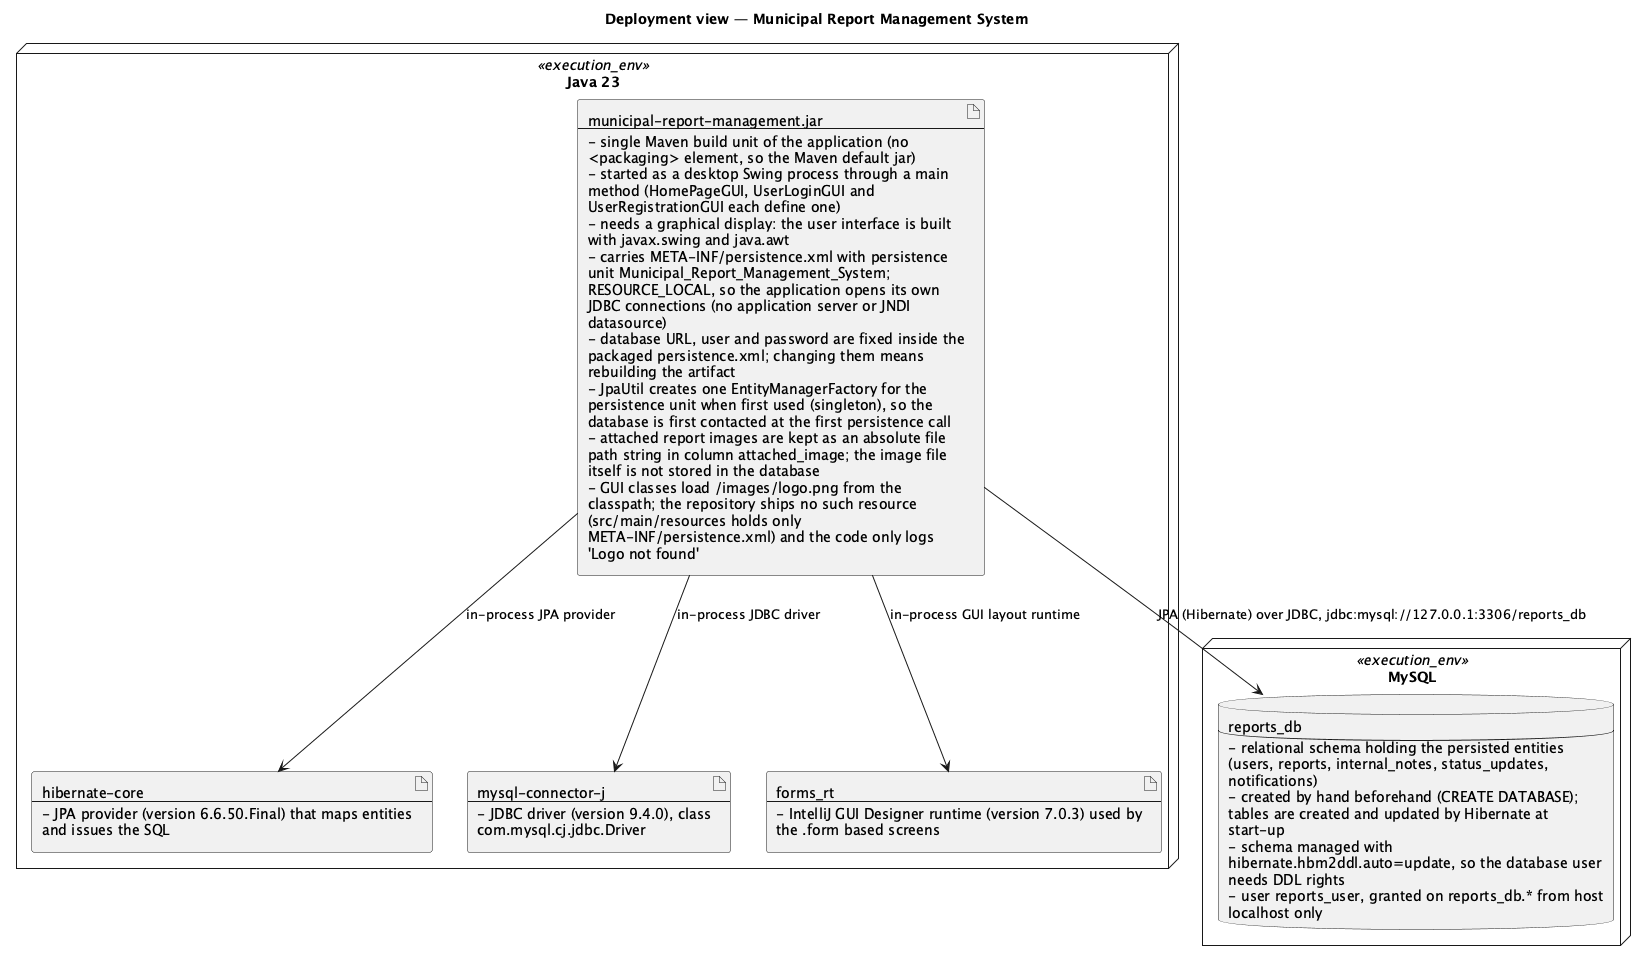

The diagram above was rendered by PlantUML. Its source (embedded in the PNG):
@startuml
title Deployment view — Municipal Report Management System
skinparam shadowing false
skinparam wrapWidth 380

node "Java 23" as e_execution_env_java_23 <<execution_env>> {
  artifact "municipal-report-management.jar\n--\n- single Maven build unit of the application (no <packaging> element, so the Maven default jar)\n- started as a desktop Swing process through a main method (HomePageGUI, UserLoginGUI and UserRegistrationGUI each define one)\n- needs a graphical display: the user interface is built with javax.swing and java.awt\n- carries META-INF/persistence.xml with persistence unit Municipal_Report_Management_System; RESOURCE_LOCAL, so the application opens its own JDBC connections (no application server or JNDI datasource)\n- database URL, user and password are fixed inside the packaged persistence.xml; changing them means rebuilding the artifact\n- JpaUtil creates one EntityManagerFactory for the persistence unit when first used (singleton), so the database is first contacted at the first persistence call\n- attached report images are kept as an absolute file path string in column attached_image; the image file itself is not stored in the database\n- GUI classes load /images/logo.png from the classpath; the repository ships no such resource (src/main/resources holds only META-INF/persistence.xml) and the code only logs 'Logo not found'" as e_artifact_municipal_report_management_jar
  artifact "hibernate-core\n--\n- JPA provider (version 6.6.50.Final) that maps entities and issues the SQL" as e_artifact_hibernate_core
  artifact "mysql-connector-j\n--\n- JDBC driver (version 9.4.0), class com.mysql.cj.jdbc.Driver" as e_artifact_mysql_connector_j
  artifact "forms_rt\n--\n- IntelliJ GUI Designer runtime (version 7.0.3) used by the .form based screens" as e_artifact_forms_rt
}
node "MySQL" as e_execution_env_mysql <<execution_env>> {
  database "reports_db\n--\n- relational schema holding the persisted entities (users, reports, internal_notes, status_updates, notifications)\n- created by hand beforehand (CREATE DATABASE); tables are created and updated by Hibernate at start-up\n- schema managed with hibernate.hbm2ddl.auto=update, so the database user needs DDL rights\n- user reports_user, granted on reports_db.* from host localhost only" as e_datastore_reports_db
}

e_artifact_municipal_report_management_jar --> e_datastore_reports_db : JPA (Hibernate) over JDBC, jdbc:mysql://127.0.0.1:3306/reports_db
e_artifact_municipal_report_management_jar --> e_artifact_hibernate_core : in-process JPA provider
e_artifact_municipal_report_management_jar --> e_artifact_mysql_connector_j : in-process JDBC driver
e_artifact_municipal_report_management_jar --> e_artifact_forms_rt : in-process GUI layout runtime
@enduml